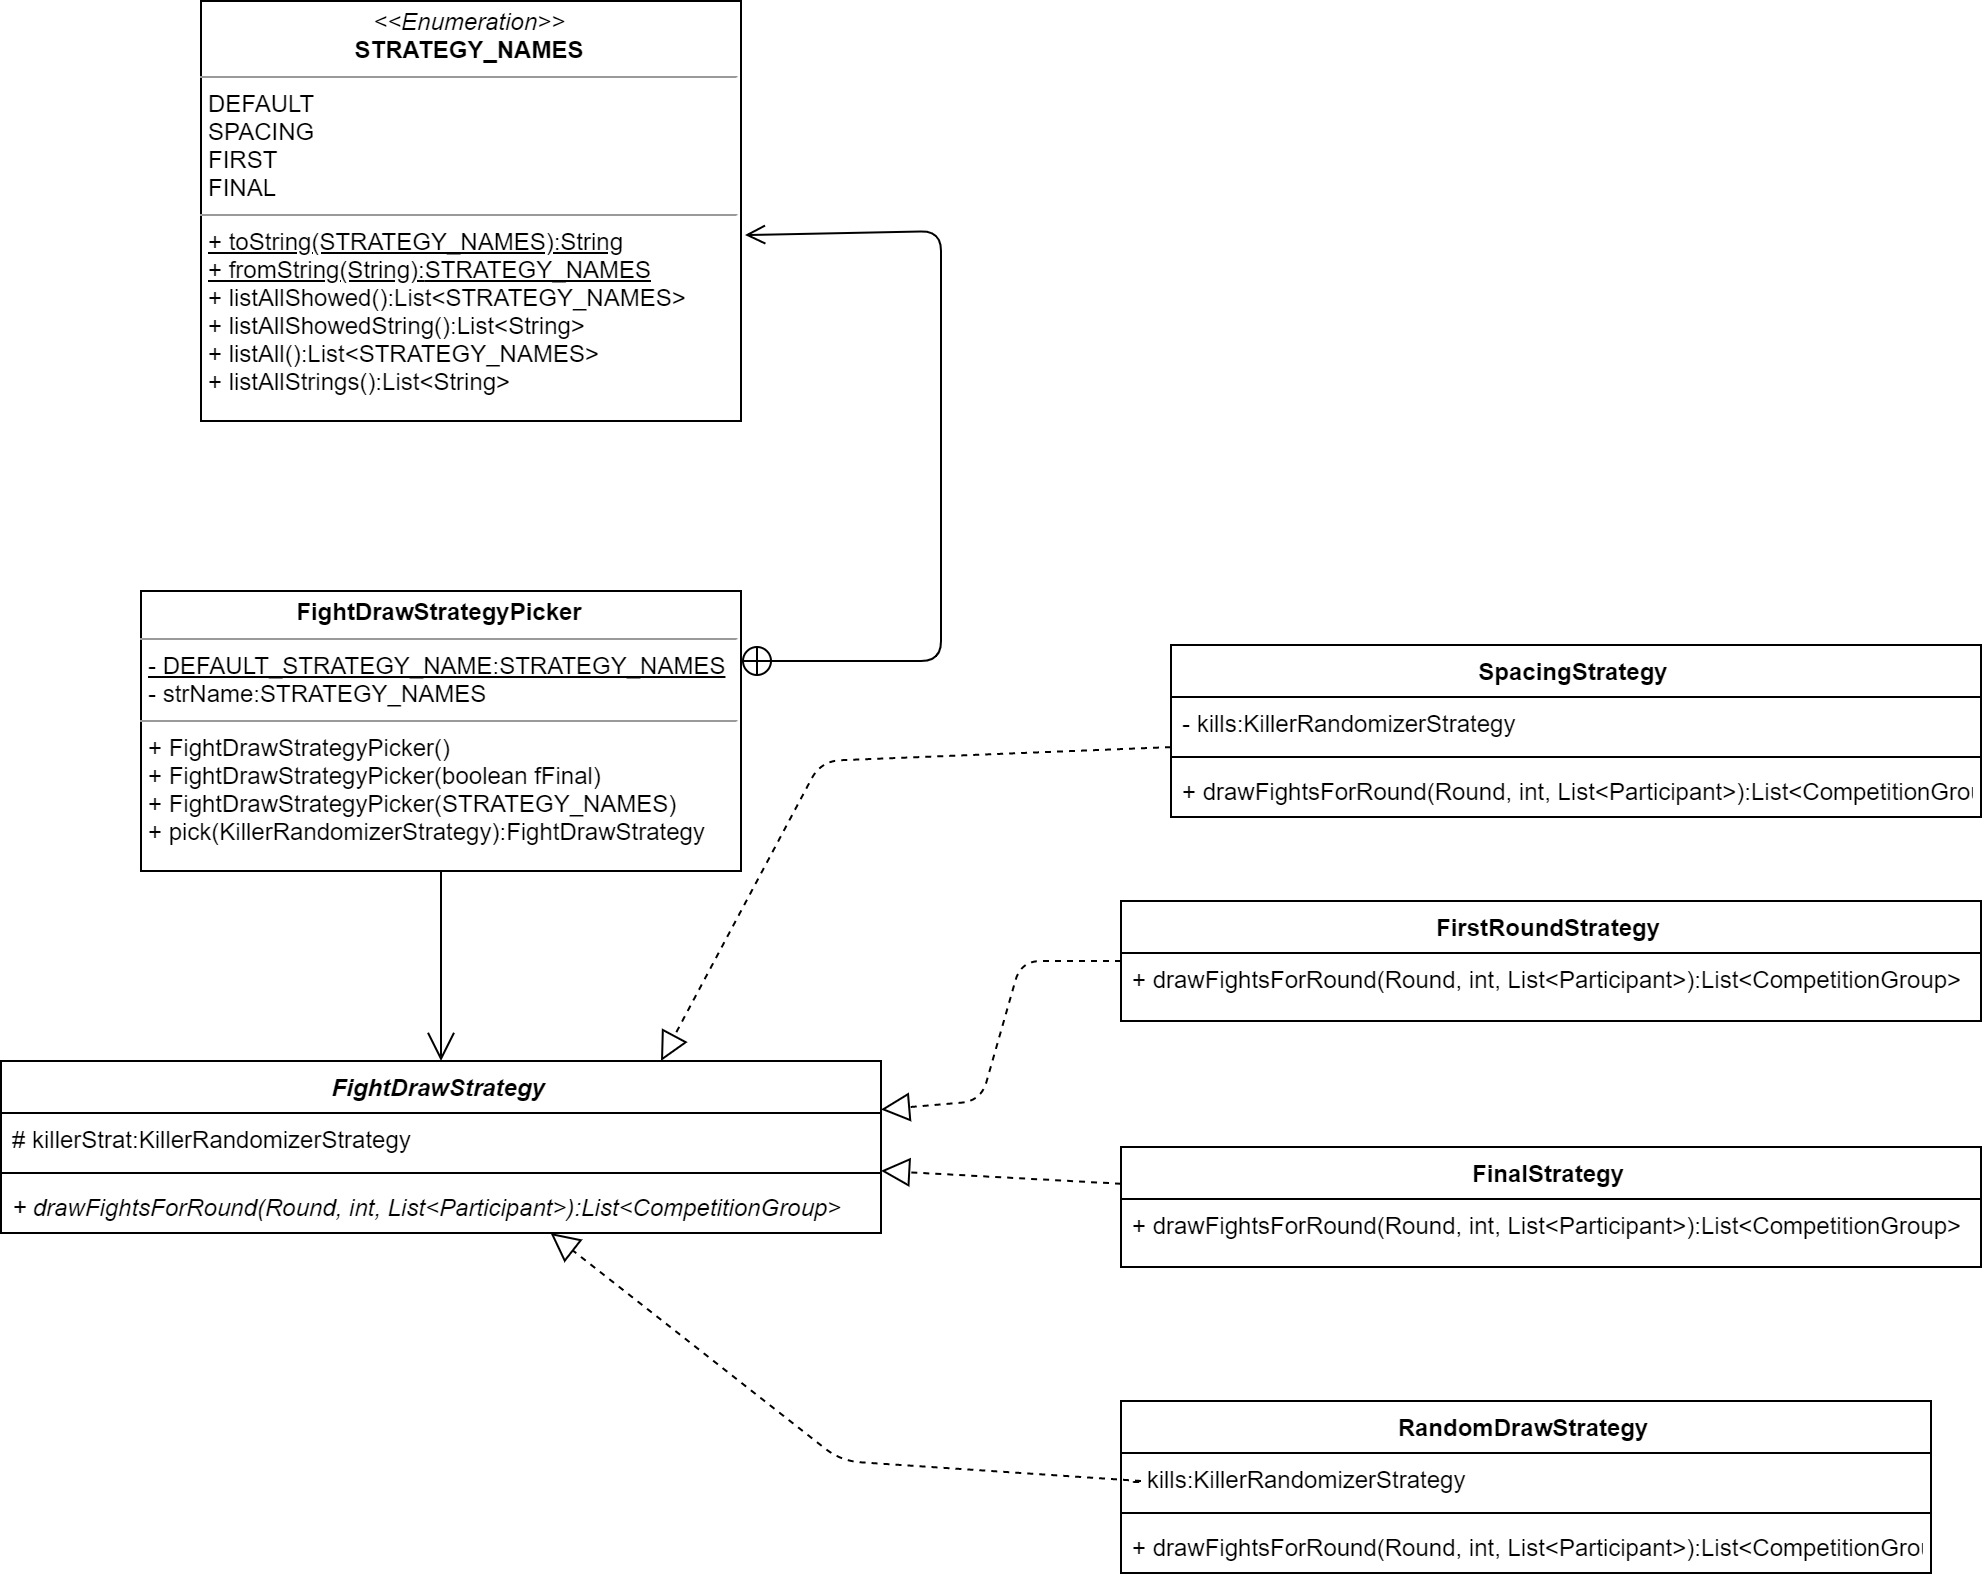

The diagram above was exported from draw.io. Its source (the exported page's mxGraphModel, read from the mxfile embedded in the PNG):
<mxGraphModel dx="2844" dy="1644" grid="1" gridSize="10" guides="1" tooltips="1" connect="1" arrows="1" fold="1" page="1" pageScale="1" pageWidth="1169" pageHeight="827" math="0" shadow="0">
  <root>
    <mxCell id="IGOfqgNq4MRtHPD2Ohil-0" />
    <mxCell id="IGOfqgNq4MRtHPD2Ohil-1" parent="IGOfqgNq4MRtHPD2Ohil-0" />
    <mxCell id="15jzPDiKW8CqE5EEIXGo-1" value="FightDrawStrategy" style="swimlane;fontStyle=3;align=center;verticalAlign=top;childLayout=stackLayout;horizontal=1;startSize=26;horizontalStack=0;resizeParent=1;resizeParentMax=0;resizeLast=0;collapsible=1;marginBottom=0;" parent="IGOfqgNq4MRtHPD2Ohil-1" vertex="1">
      <mxGeometry x="88" y="540" width="440" height="86" as="geometry" />
    </mxCell>
    <mxCell id="15jzPDiKW8CqE5EEIXGo-2" value="# killerStrat:KillerRandomizerStrategy" style="text;strokeColor=none;fillColor=none;align=left;verticalAlign=top;spacingLeft=4;spacingRight=4;overflow=hidden;rotatable=0;points=[[0,0.5],[1,0.5]];portConstraint=eastwest;" parent="15jzPDiKW8CqE5EEIXGo-1" vertex="1">
      <mxGeometry y="26" width="440" height="26" as="geometry" />
    </mxCell>
    <mxCell id="15jzPDiKW8CqE5EEIXGo-3" value="" style="line;strokeWidth=1;fillColor=none;align=left;verticalAlign=middle;spacingTop=-1;spacingLeft=3;spacingRight=3;rotatable=0;labelPosition=right;points=[];portConstraint=eastwest;" parent="15jzPDiKW8CqE5EEIXGo-1" vertex="1">
      <mxGeometry y="52" width="440" height="8" as="geometry" />
    </mxCell>
    <mxCell id="15jzPDiKW8CqE5EEIXGo-4" value="+ drawFightsForRound(Round, int, List&lt;Participant&gt;):List&lt;CompetitionGroup&gt;" style="text;strokeColor=none;fillColor=none;align=left;verticalAlign=top;spacingLeft=4;spacingRight=4;overflow=hidden;rotatable=0;points=[[0,0.5],[1,0.5]];portConstraint=eastwest;fontStyle=2" parent="15jzPDiKW8CqE5EEIXGo-1" vertex="1">
      <mxGeometry y="60" width="440" height="26" as="geometry" />
    </mxCell>
    <mxCell id="15jzPDiKW8CqE5EEIXGo-6" value="&lt;p style=&quot;margin: 0px ; margin-top: 4px ; text-align: center&quot;&gt;&lt;b&gt;FightDrawStrategyPicker&lt;/b&gt;&lt;/p&gt;&lt;hr size=&quot;1&quot;&gt;&lt;p style=&quot;margin: 0px ; margin-left: 4px&quot;&gt;&lt;u&gt;- DEFAULT_STRATEGY_NAME:STRATEGY_NAMES&lt;/u&gt;&lt;/p&gt;&lt;p style=&quot;margin: 0px ; margin-left: 4px&quot;&gt;- strName:STRATEGY_NAMES&lt;/p&gt;&lt;hr size=&quot;1&quot;&gt;&lt;p style=&quot;margin: 0px ; margin-left: 4px&quot;&gt;+&amp;nbsp;FightDrawStrategyPicker()&lt;/p&gt;&lt;p style=&quot;margin: 0px ; margin-left: 4px&quot;&gt;+&amp;nbsp;FightDrawStrategyPicker(boolean fFinal)&lt;/p&gt;&lt;p style=&quot;margin: 0px ; margin-left: 4px&quot;&gt;+ FightDrawStrategyPicker(STRATEGY_NAMES)&lt;/p&gt;&lt;p style=&quot;margin: 0px ; margin-left: 4px&quot;&gt;+&amp;nbsp;pick(KillerRandomizerStrategy):FightDrawStrategy&lt;/p&gt;" style="verticalAlign=top;align=left;overflow=fill;fontSize=12;fontFamily=Helvetica;html=1;" parent="IGOfqgNq4MRtHPD2Ohil-1" vertex="1">
      <mxGeometry x="158" y="305" width="300" height="140" as="geometry" />
    </mxCell>
    <mxCell id="15jzPDiKW8CqE5EEIXGo-7" value="&lt;p style=&quot;margin: 0px ; margin-top: 4px ; text-align: center&quot;&gt;&lt;i&gt;&amp;lt;&amp;lt;Enumeration&amp;gt;&amp;gt;&lt;/i&gt;&lt;br&gt;&lt;b&gt;STRATEGY_NAMES&lt;/b&gt;&lt;br&gt;&lt;/p&gt;&lt;hr size=&quot;1&quot;&gt;&lt;p style=&quot;margin: 0px ; margin-left: 4px&quot;&gt;DEFAULT&lt;/p&gt;&lt;p style=&quot;margin: 0px ; margin-left: 4px&quot;&gt;SPACING&lt;/p&gt;&lt;p style=&quot;margin: 0px ; margin-left: 4px&quot;&gt;FIRST&lt;/p&gt;&lt;p style=&quot;margin: 0px ; margin-left: 4px&quot;&gt;FINAL&lt;/p&gt;&lt;hr size=&quot;1&quot;&gt;&lt;p style=&quot;margin: 0px ; margin-left: 4px&quot;&gt;&lt;u&gt;+ toString(STRATEGY_NAMES):String&lt;/u&gt;&lt;/p&gt;&lt;p style=&quot;margin: 0px ; margin-left: 4px&quot;&gt;&lt;u&gt;+ fromString(String):&lt;/u&gt;&lt;u&gt;STRATEGY_NAMES&lt;br&gt;&lt;/u&gt;+ listAllShowed():List&amp;lt;STRATEGY_NAMES&amp;gt;&lt;/p&gt;&lt;p style=&quot;margin: 0px ; margin-left: 4px&quot;&gt;+ listAllShowedString():List&amp;lt;String&amp;gt;&lt;/p&gt;&lt;p style=&quot;margin: 0px ; margin-left: 4px&quot;&gt;+ listAll():List&amp;lt;STRATEGY_NAMES&amp;gt;&lt;/p&gt;&lt;p style=&quot;margin: 0px ; margin-left: 4px&quot;&gt;+ listAllStrings():List&amp;lt;String&amp;gt;&lt;/p&gt;" style="verticalAlign=top;align=left;overflow=fill;fontSize=12;fontFamily=Helvetica;html=1;" parent="IGOfqgNq4MRtHPD2Ohil-1" vertex="1">
      <mxGeometry x="188" y="10" width="270" height="210" as="geometry" />
    </mxCell>
    <mxCell id="15jzPDiKW8CqE5EEIXGo-12" value="FinalStrategy" style="swimlane;fontStyle=1;align=center;verticalAlign=top;childLayout=stackLayout;horizontal=1;startSize=26;horizontalStack=0;resizeParent=1;resizeParentMax=0;resizeLast=0;collapsible=1;marginBottom=0;" parent="IGOfqgNq4MRtHPD2Ohil-1" vertex="1">
      <mxGeometry x="648" y="583" width="430" height="60" as="geometry" />
    </mxCell>
    <mxCell id="15jzPDiKW8CqE5EEIXGo-13" value="+ drawFightsForRound(Round, int, List&lt;Participant&gt;):List&lt;CompetitionGroup&gt;" style="text;strokeColor=none;fillColor=none;align=left;verticalAlign=top;spacingLeft=4;spacingRight=4;overflow=hidden;rotatable=0;points=[[0,0.5],[1,0.5]];portConstraint=eastwest;" parent="15jzPDiKW8CqE5EEIXGo-12" vertex="1">
      <mxGeometry y="26" width="430" height="34" as="geometry" />
    </mxCell>
    <mxCell id="15jzPDiKW8CqE5EEIXGo-16" value="FirstRoundStrategy" style="swimlane;fontStyle=1;align=center;verticalAlign=top;childLayout=stackLayout;horizontal=1;startSize=26;horizontalStack=0;resizeParent=1;resizeParentMax=0;resizeLast=0;collapsible=1;marginBottom=0;" parent="IGOfqgNq4MRtHPD2Ohil-1" vertex="1">
      <mxGeometry x="648" y="460" width="430" height="60" as="geometry" />
    </mxCell>
    <mxCell id="15jzPDiKW8CqE5EEIXGo-17" value="+ drawFightsForRound(Round, int, List&lt;Participant&gt;):List&lt;CompetitionGroup&gt;" style="text;strokeColor=none;fillColor=none;align=left;verticalAlign=top;spacingLeft=4;spacingRight=4;overflow=hidden;rotatable=0;points=[[0,0.5],[1,0.5]];portConstraint=eastwest;" parent="15jzPDiKW8CqE5EEIXGo-16" vertex="1">
      <mxGeometry y="26" width="430" height="34" as="geometry" />
    </mxCell>
    <mxCell id="15jzPDiKW8CqE5EEIXGo-20" value="RandomDrawStrategy" style="swimlane;fontStyle=1;align=center;verticalAlign=top;childLayout=stackLayout;horizontal=1;startSize=26;horizontalStack=0;resizeParent=1;resizeParentMax=0;resizeLast=0;collapsible=1;marginBottom=0;" parent="IGOfqgNq4MRtHPD2Ohil-1" vertex="1">
      <mxGeometry x="648" y="710" width="405" height="86" as="geometry" />
    </mxCell>
    <mxCell id="15jzPDiKW8CqE5EEIXGo-21" value="- kills:KillerRandomizerStrategy" style="text;strokeColor=none;fillColor=none;align=left;verticalAlign=top;spacingLeft=4;spacingRight=4;overflow=hidden;rotatable=0;points=[[0,0.5],[1,0.5]];portConstraint=eastwest;" parent="15jzPDiKW8CqE5EEIXGo-20" vertex="1">
      <mxGeometry y="26" width="405" height="26" as="geometry" />
    </mxCell>
    <mxCell id="15jzPDiKW8CqE5EEIXGo-22" value="" style="line;strokeWidth=1;fillColor=none;align=left;verticalAlign=middle;spacingTop=-1;spacingLeft=3;spacingRight=3;rotatable=0;labelPosition=right;points=[];portConstraint=eastwest;" parent="15jzPDiKW8CqE5EEIXGo-20" vertex="1">
      <mxGeometry y="52" width="405" height="8" as="geometry" />
    </mxCell>
    <mxCell id="15jzPDiKW8CqE5EEIXGo-23" value="+ drawFightsForRound(Round, int, List&lt;Participant&gt;):List&lt;CompetitionGroup&gt;" style="text;strokeColor=none;fillColor=none;align=left;verticalAlign=top;spacingLeft=4;spacingRight=4;overflow=hidden;rotatable=0;points=[[0,0.5],[1,0.5]];portConstraint=eastwest;" parent="15jzPDiKW8CqE5EEIXGo-20" vertex="1">
      <mxGeometry y="60" width="405" height="26" as="geometry" />
    </mxCell>
    <mxCell id="15jzPDiKW8CqE5EEIXGo-24" value="SpacingStrategy" style="swimlane;fontStyle=1;align=center;verticalAlign=top;childLayout=stackLayout;horizontal=1;startSize=26;horizontalStack=0;resizeParent=1;resizeParentMax=0;resizeLast=0;collapsible=1;marginBottom=0;" parent="IGOfqgNq4MRtHPD2Ohil-1" vertex="1">
      <mxGeometry x="673" y="332" width="405" height="86" as="geometry" />
    </mxCell>
    <mxCell id="15jzPDiKW8CqE5EEIXGo-25" value="- kills:KillerRandomizerStrategy" style="text;strokeColor=none;fillColor=none;align=left;verticalAlign=top;spacingLeft=4;spacingRight=4;overflow=hidden;rotatable=0;points=[[0,0.5],[1,0.5]];portConstraint=eastwest;" parent="15jzPDiKW8CqE5EEIXGo-24" vertex="1">
      <mxGeometry y="26" width="405" height="26" as="geometry" />
    </mxCell>
    <mxCell id="15jzPDiKW8CqE5EEIXGo-26" value="" style="line;strokeWidth=1;fillColor=none;align=left;verticalAlign=middle;spacingTop=-1;spacingLeft=3;spacingRight=3;rotatable=0;labelPosition=right;points=[];portConstraint=eastwest;" parent="15jzPDiKW8CqE5EEIXGo-24" vertex="1">
      <mxGeometry y="52" width="405" height="8" as="geometry" />
    </mxCell>
    <mxCell id="15jzPDiKW8CqE5EEIXGo-27" value="+ drawFightsForRound(Round, int, List&lt;Participant&gt;):List&lt;CompetitionGroup&gt;" style="text;strokeColor=none;fillColor=none;align=left;verticalAlign=top;spacingLeft=4;spacingRight=4;overflow=hidden;rotatable=0;points=[[0,0.5],[1,0.5]];portConstraint=eastwest;" parent="15jzPDiKW8CqE5EEIXGo-24" vertex="1">
      <mxGeometry y="60" width="405" height="26" as="geometry" />
    </mxCell>
    <mxCell id="15jzPDiKW8CqE5EEIXGo-30" value="" style="endArrow=block;dashed=1;endFill=0;endSize=12;html=1;entryX=0.75;entryY=0;entryDx=0;entryDy=0;" parent="IGOfqgNq4MRtHPD2Ohil-1" source="15jzPDiKW8CqE5EEIXGo-24" target="15jzPDiKW8CqE5EEIXGo-1" edge="1">
      <mxGeometry width="160" relative="1" as="geometry">
        <mxPoint x="288" y="1440" as="sourcePoint" />
        <mxPoint x="448" y="1440" as="targetPoint" />
        <Array as="points">
          <mxPoint x="498" y="390" />
        </Array>
      </mxGeometry>
    </mxCell>
    <mxCell id="15jzPDiKW8CqE5EEIXGo-31" value="" style="endArrow=block;dashed=1;endFill=0;endSize=12;html=1;" parent="IGOfqgNq4MRtHPD2Ohil-1" target="15jzPDiKW8CqE5EEIXGo-1" edge="1">
      <mxGeometry width="160" relative="1" as="geometry">
        <mxPoint x="658" y="750" as="sourcePoint" />
        <mxPoint x="608.2399999999998" y="719.7179999999998" as="targetPoint" />
        <Array as="points">
          <mxPoint x="508" y="740" />
        </Array>
      </mxGeometry>
    </mxCell>
    <mxCell id="15jzPDiKW8CqE5EEIXGo-32" value="" style="endArrow=block;dashed=1;endFill=0;endSize=12;html=1;" parent="IGOfqgNq4MRtHPD2Ohil-1" source="15jzPDiKW8CqE5EEIXGo-12" target="15jzPDiKW8CqE5EEIXGo-1" edge="1">
      <mxGeometry width="160" relative="1" as="geometry">
        <mxPoint x="529.2499999999991" y="1030" as="sourcePoint" />
        <mxPoint x="808" y="700" as="targetPoint" />
        <Array as="points" />
      </mxGeometry>
    </mxCell>
    <mxCell id="15jzPDiKW8CqE5EEIXGo-33" value="" style="endArrow=block;dashed=1;endFill=0;endSize=12;html=1;" parent="IGOfqgNq4MRtHPD2Ohil-1" source="15jzPDiKW8CqE5EEIXGo-16" target="15jzPDiKW8CqE5EEIXGo-1" edge="1">
      <mxGeometry width="160" relative="1" as="geometry">
        <mxPoint x="895.5" y="903" as="sourcePoint" />
        <mxPoint x="837.04" y="725.4379999999996" as="targetPoint" />
        <Array as="points">
          <mxPoint x="598" y="490" />
          <mxPoint x="578" y="560" />
        </Array>
      </mxGeometry>
    </mxCell>
    <mxCell id="y3OeDdksAdvtPeM-ud1Y-0" value="" style="endArrow=open;endFill=1;endSize=12;html=1;entryX=0.5;entryY=0;entryDx=0;entryDy=0;" parent="IGOfqgNq4MRtHPD2Ohil-1" source="15jzPDiKW8CqE5EEIXGo-6" target="15jzPDiKW8CqE5EEIXGo-1" edge="1">
      <mxGeometry width="160" relative="1" as="geometry">
        <mxPoint x="688" y="341" as="sourcePoint" />
        <mxPoint x="608" y="345" as="targetPoint" />
      </mxGeometry>
    </mxCell>
    <mxCell id="y3OeDdksAdvtPeM-ud1Y-1" value="" style="endArrow=open;startArrow=circlePlus;endFill=0;startFill=0;endSize=8;html=1;exitX=1;exitY=0.25;exitDx=0;exitDy=0;" parent="IGOfqgNq4MRtHPD2Ohil-1" source="15jzPDiKW8CqE5EEIXGo-6" edge="1">
      <mxGeometry width="160" relative="1" as="geometry">
        <mxPoint x="1378" y="799" as="sourcePoint" />
        <mxPoint x="460" y="127" as="targetPoint" />
        <Array as="points">
          <mxPoint x="558" y="340" />
          <mxPoint x="558" y="125" />
        </Array>
      </mxGeometry>
    </mxCell>
  </root>
</mxGraphModel>